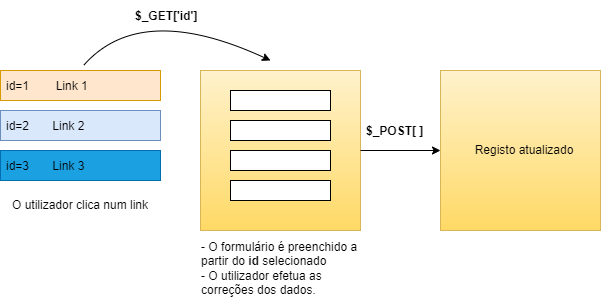

The diagram above was exported from draw.io. Its source (the exported page's mxGraphModel, read from the mxfile embedded in the PNG):
<mxGraphModel dx="868" dy="482" grid="1" gridSize="10" guides="1" tooltips="1" connect="1" arrows="1" fold="1" page="1" pageScale="1" pageWidth="827" pageHeight="1169" math="0" shadow="0">
  <root>
    <mxCell id="0" />
    <mxCell id="1" parent="0" />
    <mxCell id="LAzRWd2L_h6bu_chH75a-1" value="" style="rounded=0;whiteSpace=wrap;html=1;fillColor=#fff2cc;gradientColor=#ffd966;strokeColor=#d6b656;" vertex="1" parent="1">
      <mxGeometry x="320" y="240" width="160" height="160" as="geometry" />
    </mxCell>
    <mxCell id="LAzRWd2L_h6bu_chH75a-2" value="id=1        Link 1" style="text;strokeColor=#d79b00;fillColor=#ffe6cc;align=left;verticalAlign=middle;spacingLeft=4;spacingRight=4;overflow=hidden;points=[[0,0.5],[1,0.5]];portConstraint=eastwest;rotatable=0;" vertex="1" parent="1">
      <mxGeometry x="120" y="240" width="160" height="30" as="geometry" />
    </mxCell>
    <mxCell id="LAzRWd2L_h6bu_chH75a-3" value="id=2       Link 2" style="text;strokeColor=#6c8ebf;fillColor=#dae8fc;align=left;verticalAlign=middle;spacingLeft=4;spacingRight=4;overflow=hidden;points=[[0,0.5],[1,0.5]];portConstraint=eastwest;rotatable=0;" vertex="1" parent="1">
      <mxGeometry x="120" y="280" width="160" height="30" as="geometry" />
    </mxCell>
    <mxCell id="LAzRWd2L_h6bu_chH75a-4" value="id=3       Link 3" style="text;strokeColor=#006EAF;fillColor=#1ba1e2;align=left;verticalAlign=middle;spacingLeft=4;spacingRight=4;overflow=hidden;points=[[0,0.5],[1,0.5]];portConstraint=eastwest;rotatable=0;fontColor=#000000;" vertex="1" parent="1">
      <mxGeometry x="120" y="320" width="160" height="30" as="geometry" />
    </mxCell>
    <mxCell id="LAzRWd2L_h6bu_chH75a-5" value="" style="rounded=0;whiteSpace=wrap;html=1;strokeColor=default;" vertex="1" parent="1">
      <mxGeometry x="350" y="260" width="100" height="20" as="geometry" />
    </mxCell>
    <mxCell id="LAzRWd2L_h6bu_chH75a-6" value="" style="rounded=0;whiteSpace=wrap;html=1;strokeColor=default;" vertex="1" parent="1">
      <mxGeometry x="350" y="290" width="100" height="20" as="geometry" />
    </mxCell>
    <mxCell id="LAzRWd2L_h6bu_chH75a-7" value="" style="rounded=0;whiteSpace=wrap;html=1;strokeColor=default;" vertex="1" parent="1">
      <mxGeometry x="350" y="320" width="100" height="20" as="geometry" />
    </mxCell>
    <mxCell id="LAzRWd2L_h6bu_chH75a-8" value="" style="rounded=0;whiteSpace=wrap;html=1;strokeColor=default;" vertex="1" parent="1">
      <mxGeometry x="350" y="350" width="100" height="20" as="geometry" />
    </mxCell>
    <mxCell id="LAzRWd2L_h6bu_chH75a-10" value="" style="curved=1;endArrow=classic;html=1;rounded=0;exitX=0.519;exitY=-0.167;exitDx=0;exitDy=0;exitPerimeter=0;" edge="1" parent="1" source="LAzRWd2L_h6bu_chH75a-2">
      <mxGeometry width="50" height="50" relative="1" as="geometry">
        <mxPoint x="230" y="170" as="sourcePoint" />
        <mxPoint x="390" y="230" as="targetPoint" />
        <Array as="points">
          <mxPoint x="260" y="170" />
        </Array>
      </mxGeometry>
    </mxCell>
    <mxCell id="LAzRWd2L_h6bu_chH75a-11" value="$_GET['id']" style="text;strokeColor=none;fillColor=none;align=left;verticalAlign=middle;spacingLeft=4;spacingRight=4;overflow=hidden;points=[[0,0.5],[1,0.5]];portConstraint=eastwest;rotatable=0;fontStyle=1" vertex="1" parent="1">
      <mxGeometry x="249" y="170" width="80" height="30" as="geometry" />
    </mxCell>
    <mxCell id="LAzRWd2L_h6bu_chH75a-12" value="&lt;div style=&quot;text-align: left&quot;&gt;&lt;span&gt;- O formulário é preenchido a partir do &lt;/span&gt;&lt;b&gt;id&lt;/b&gt;&amp;nbsp;selecionado&lt;/div&gt;&lt;div style=&quot;text-align: left&quot;&gt;&lt;span&gt;- O utilizador efetua as correções dos dados.&lt;/span&gt;&lt;/div&gt;" style="text;html=1;strokeColor=none;fillColor=none;align=center;verticalAlign=middle;whiteSpace=wrap;rounded=0;" vertex="1" parent="1">
      <mxGeometry x="320" y="403" width="160" height="70" as="geometry" />
    </mxCell>
    <mxCell id="LAzRWd2L_h6bu_chH75a-13" value="" style="rounded=0;whiteSpace=wrap;html=1;fillColor=#fff2cc;gradientColor=#ffd966;strokeColor=#d6b656;" vertex="1" parent="1">
      <mxGeometry x="560" y="240" width="160" height="160" as="geometry" />
    </mxCell>
    <mxCell id="LAzRWd2L_h6bu_chH75a-14" value="" style="endArrow=classic;html=1;rounded=0;exitX=1;exitY=0.5;exitDx=0;exitDy=0;entryX=0;entryY=0.5;entryDx=0;entryDy=0;" edge="1" parent="1" source="LAzRWd2L_h6bu_chH75a-1" target="LAzRWd2L_h6bu_chH75a-13">
      <mxGeometry width="50" height="50" relative="1" as="geometry">
        <mxPoint x="550" y="480" as="sourcePoint" />
        <mxPoint x="600" y="430" as="targetPoint" />
      </mxGeometry>
    </mxCell>
    <mxCell id="LAzRWd2L_h6bu_chH75a-15" value="$_POST[ ]" style="text;strokeColor=none;fillColor=none;align=left;verticalAlign=middle;spacingLeft=4;spacingRight=4;overflow=hidden;points=[[0,0.5],[1,0.5]];portConstraint=eastwest;rotatable=0;fontStyle=1" vertex="1" parent="1">
      <mxGeometry x="480" y="285" width="80" height="30" as="geometry" />
    </mxCell>
    <mxCell id="LAzRWd2L_h6bu_chH75a-16" value="Registo atualizado" style="text;html=1;strokeColor=none;fillColor=none;align=center;verticalAlign=middle;whiteSpace=wrap;rounded=0;" vertex="1" parent="1">
      <mxGeometry x="579" y="305" width="130" height="30" as="geometry" />
    </mxCell>
    <mxCell id="LAzRWd2L_h6bu_chH75a-17" value="O utilizador clica num link" style="text;html=1;align=center;verticalAlign=middle;whiteSpace=wrap;rounded=0;fillColor=none;" vertex="1" parent="1">
      <mxGeometry x="120" y="360" width="160" height="30" as="geometry" />
    </mxCell>
  </root>
</mxGraphModel>